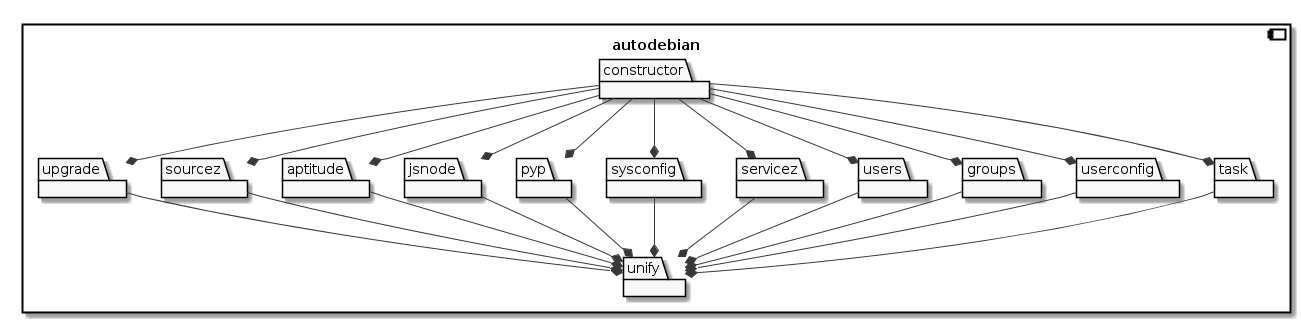

The diagram above was rendered by PlantUML. Its source (embedded in the PNG):
@startuml
'Use plantuml to view this file as an image: http://plantuml.com'

skinparam monochrome true

component autodebian {

  package unify

  package upgrade

  package sourcez

  package aptitude

  package jsnode

  package pyp

  package sysconfig

  package servicez

  package users

  package groups

  package userconfig

  package task

  package constructor

  upgrade --* unify

  sourcez --* unify

  aptitude --* unify

  jsnode --* unify

  pyp --* unify

  sysconfig --* unify

  servicez --* unify

  users --* unify

  groups --* unify

  userconfig --* unify

  task --* unify

  constructor --* upgrade

  constructor --* sourcez

  constructor --* aptitude

  constructor --* jsnode

  constructor --* pyp

  constructor --* sysconfig

  constructor --* servicez

  constructor --* users

  constructor --* groups

  constructor --* userconfig

  constructor --* task

}
@enduml